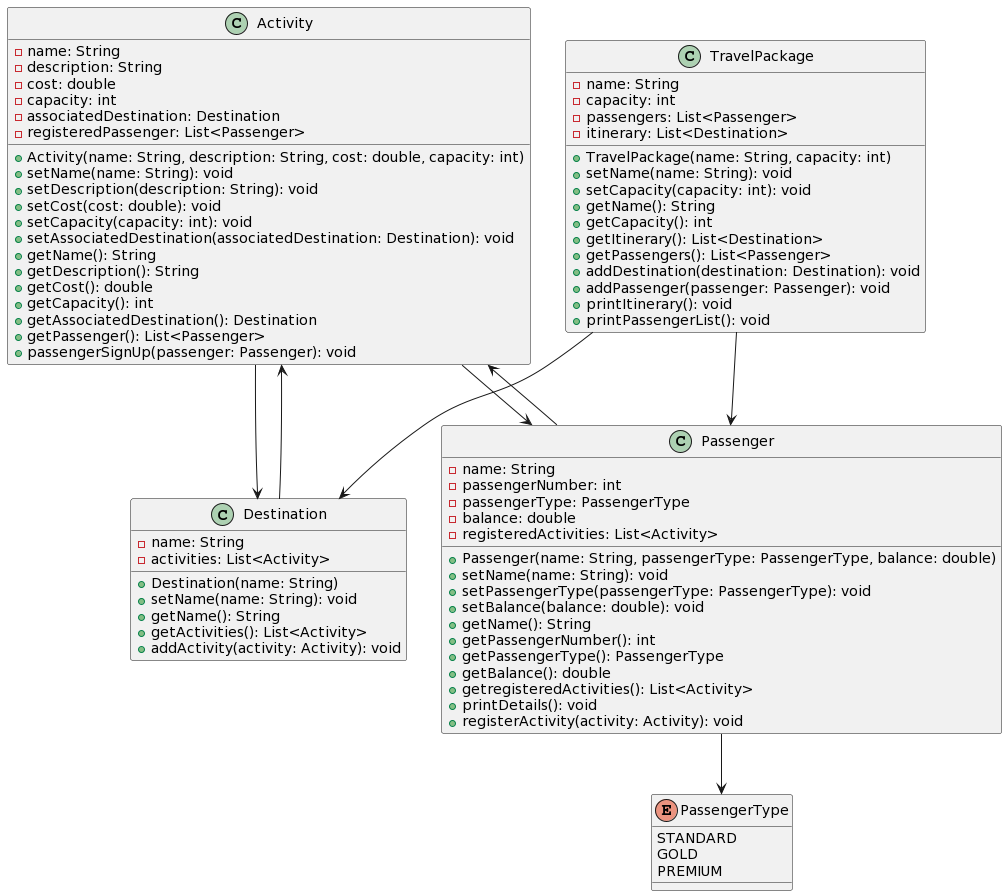

The diagram above was rendered by PlantUML. Its source (embedded in the PNG):
@startuml
class Activity {
    - name: String
    - description: String
    - cost: double
    - capacity: int
    - associatedDestination: Destination
    - registeredPassenger: List<Passenger>

    + Activity(name: String, description: String, cost: double, capacity: int)
    + setName(name: String): void
    + setDescription(description: String): void
    + setCost(cost: double): void
    + setCapacity(capacity: int): void
    + setAssociatedDestination(associatedDestination: Destination): void
    + getName(): String
    + getDescription(): String
    + getCost(): double
    + getCapacity(): int
    + getAssociatedDestination(): Destination
    + getPassenger(): List<Passenger>
    + passengerSignUp(passenger: Passenger): void
}

class Destination {
    - name: String
    - activities: List<Activity>

    + Destination(name: String)
    + setName(name: String): void
    + getName(): String
    + getActivities(): List<Activity>
    + addActivity(activity: Activity): void
}

class Passenger {
    - name: String
    - passengerNumber: int
    - passengerType: PassengerType
    - balance: double
    - registeredActivities: List<Activity>

    + Passenger(name: String, passengerType: PassengerType, balance: double)
    + setName(name: String): void
    + setPassengerType(passengerType: PassengerType): void
    + setBalance(balance: double): void
    + getName(): String
    + getPassengerNumber(): int
    + getPassengerType(): PassengerType
    + getBalance(): double
    + getregisteredActivities(): List<Activity>
    + printDetails(): void
    + registerActivity(activity: Activity): void
}

enum PassengerType {
    STANDARD
    GOLD
    PREMIUM
}

class TravelPackage {
    - name: String
    - capacity: int
    - passengers: List<Passenger>
    - itinerary: List<Destination>

    + TravelPackage(name: String, capacity: int)
    + setName(name: String): void
    + setCapacity(capacity: int): void
    + getName(): String
    + getCapacity(): int
    + getItinerary(): List<Destination>
    + getPassengers(): List<Passenger>
    + addDestination(destination: Destination): void
    + addPassenger(passenger: Passenger): void
    + printItinerary(): void
    + printPassengerList(): void
}

Activity --> Destination
Activity --> Passenger
Destination --> Activity
Passenger --> PassengerType
Passenger --> Activity
TravelPackage --> Destination
TravelPackage --> Passenger
@enduml